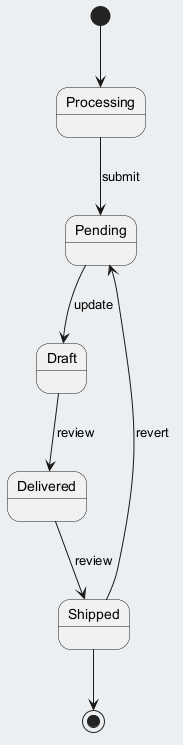

The diagram above was rendered by PlantUML. Its source (embedded in the PNG):
@startuml
skinparam backgroundColor #ECEFF1
skinparam classBackgroundColor #FFFFFF
skinparam classBorderColor #455A64
[*] --> Processing
Processing --> Pending : submit
Pending --> Draft : update
Draft --> Delivered : review
Delivered --> Shipped : review
Shipped --> Pending : revert
Shipped --> [*]
@enduml